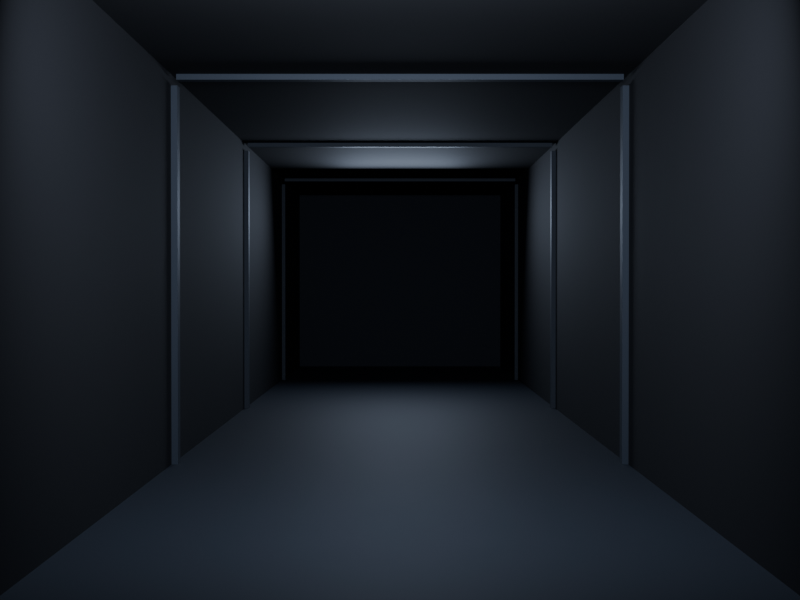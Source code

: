 # Source: MIKAGE_HALLWAY_ENVIRONMENT_V0_1.blend  (saved by Blender 5.1.30; exported with 4.5.12 LTS)
import bpy
from mathutils import Matrix  # noqa: F401  (used for matrix-valued properties, if any)

bpy.ops.wm.read_factory_settings(use_empty=True)
scene = bpy.context.scene
scene.name = 'Scene'

# ---- materials (node trees are filled in below, after node groups)
mat_env_cool_graphite = bpy.data.materials.new('ENV_COOL_GRAPHITE')
mat_env_void_black_050508 = bpy.data.materials.new('ENV_VOID_BLACK_050508')
mat_env_graphite_edge = bpy.data.materials.new('ENV_GRAPHITE_EDGE')

# ---- material node trees
mat_env_cool_graphite.use_nodes = True; mat_env_cool_graphite.node_tree.nodes.clear()
_N = mat_env_cool_graphite.node_tree.nodes; _L = mat_env_cool_graphite.node_tree.links
n0 = _N.new('ShaderNodeBsdfPrincipled'); n0.name = 'Principled BSDF'; n0.location = (-200, 100)
n0.inputs[0].default_value = (0.022, 0.028, 0.038, 1.0)
n0.inputs[1].default_value = 0.08
n0.inputs[2].default_value = 0.66
n1 = _N.new('ShaderNodeOutputMaterial'); n1.name = 'Material Output'; n1.location = (200, 100)
_L.new(n0.outputs[0], n1.inputs[0])
n1.is_active_output = True
mat_env_void_black_050508.use_nodes = True; mat_env_void_black_050508.node_tree.nodes.clear()
_N = mat_env_void_black_050508.node_tree.nodes; _L = mat_env_void_black_050508.node_tree.links
n0 = _N.new('ShaderNodeBsdfPrincipled'); n0.name = 'Principled BSDF'; n0.location = (-200, 100)
n0.inputs[0].default_value = (0.0015, 0.0015, 0.0025, 1.0)
n0.inputs[2].default_value = 0.82
n1 = _N.new('ShaderNodeOutputMaterial'); n1.name = 'Material Output'; n1.location = (200, 100)
_L.new(n0.outputs[0], n1.inputs[0])
n1.is_active_output = True
mat_env_graphite_edge.use_nodes = True; mat_env_graphite_edge.node_tree.nodes.clear()
_N = mat_env_graphite_edge.node_tree.nodes; _L = mat_env_graphite_edge.node_tree.links
n0 = _N.new('ShaderNodeBsdfPrincipled'); n0.name = 'Principled BSDF'; n0.location = (-200, 100)
n0.inputs[0].default_value = (0.045, 0.055, 0.07, 1.0)
n0.inputs[1].default_value = 0.12
n0.inputs[2].default_value = 0.58
n1 = _N.new('ShaderNodeOutputMaterial'); n1.name = 'Material Output'; n1.location = (200, 100)
_L.new(n0.outputs[0], n1.inputs[0])
n1.is_active_output = True

# ---- world
world_env_void_world = bpy.data.worlds.new('ENV_VOID_WORLD'); scene.world = world_env_void_world
world_env_void_world.use_nodes = True; world_env_void_world.node_tree.nodes.clear()
_N = world_env_void_world.node_tree.nodes; _L = world_env_void_world.node_tree.links
n0 = _N.new('ShaderNodeBackground'); n0.name = 'Background'; n0.location = (-200, 100)
n0.inputs[0].default_value = (0.05, 0.05, 0.05, 1.0)
n1 = _N.new('ShaderNodeOutputWorld'); n1.name = 'World Output'; n1.location = (200, 100)
_L.new(n0.outputs[0], n1.inputs[0])
n1.is_active_output = True
world_env_void_world.color = (0.0015, 0.0015, 0.0025)

# ---- cameras
cam_camera = bpy.data.cameras.new('Camera')
cam_camera.lens = 48.0

# ---- lights
light_area = bpy.data.lights.new('Area', 'AREA')
light_area.color = (0.62, 0.72, 0.92)
light_area.energy = 420.0
light_area.shape = 'RECTANGLE'
light_area.size = 4.2
light_area.size_y = 1.0
light_area_001 = bpy.data.lights.new('Area.001', 'AREA')
light_area_001.color = (0.48, 0.58, 0.76)
light_area_001.energy = 170.0
light_area_001.shape = 'RECTANGLE'
light_area_001.size = 3.0
light_area_001.size_y = 1.0

# ---- meshes
me_cube = bpy.data.meshes.new('Cube')
me_cube.from_pydata([(-1.0, -1.0, -1.0), (-1.0, -1.0, 1.0), (-1.0, 1.0, -1.0), (-1.0, 1.0, 1.0), (1.0, -1.0, -1.0), (1.0, -1.0, 1.0), (1.0, 1.0, -1.0), (1.0, 1.0, 1.0)], [], [(0, 1, 3, 2), (2, 3, 7, 6), (6, 7, 5, 4), (4, 5, 1, 0), (2, 6, 4, 0), (7, 3, 1, 5)])
_uv = me_cube.uv_layers.new(name='UVMap')
_uv.uv.foreach_set('vector', [0.375, 0.0, 0.625, 0.0, 0.625, 0.25, 0.375, 0.25, 0.375, 0.25, 0.625, 0.25, 0.625, 0.5, 0.375, 0.5, 0.375, 0.5, 0.625, 0.5, 0.625, 0.75, 0.375, 0.75, 0.375, 0.75, 0.625, 0.75, 0.625, 1.0, 0.375, 1.0, 0.125, 0.5, 0.375, 0.5, 0.375, 0.75, 0.125, 0.75, 0.625, 0.5, 0.875, 0.5, 0.875, 0.75, 0.625, 0.75])
me_cube.materials.append(mat_env_cool_graphite)
me_cube.update()
me_cube_001 = bpy.data.meshes.new('Cube.001')
me_cube_001.from_pydata([(-1.0, -1.0, -1.0), (-1.0, -1.0, 1.0), (-1.0, 1.0, -1.0), (-1.0, 1.0, 1.0), (1.0, -1.0, -1.0), (1.0, -1.0, 1.0), (1.0, 1.0, -1.0), (1.0, 1.0, 1.0)], [], [(0, 1, 3, 2), (2, 3, 7, 6), (6, 7, 5, 4), (4, 5, 1, 0), (2, 6, 4, 0), (7, 3, 1, 5)])
_uv = me_cube_001.uv_layers.new(name='UVMap')
_uv.uv.foreach_set('vector', [0.375, 0.0, 0.625, 0.0, 0.625, 0.25, 0.375, 0.25, 0.375, 0.25, 0.625, 0.25, 0.625, 0.5, 0.375, 0.5, 0.375, 0.5, 0.625, 0.5, 0.625, 0.75, 0.375, 0.75, 0.375, 0.75, 0.625, 0.75, 0.625, 1.0, 0.375, 1.0, 0.125, 0.5, 0.375, 0.5, 0.375, 0.75, 0.125, 0.75, 0.625, 0.5, 0.875, 0.5, 0.875, 0.75, 0.625, 0.75])
me_cube_001.materials.append(mat_env_void_black_050508)
me_cube_001.update()
me_cube_002 = bpy.data.meshes.new('Cube.002')
me_cube_002.from_pydata([(-1.0, -1.0, -1.0), (-1.0, -1.0, 1.0), (-1.0, 1.0, -1.0), (-1.0, 1.0, 1.0), (1.0, -1.0, -1.0), (1.0, -1.0, 1.0), (1.0, 1.0, -1.0), (1.0, 1.0, 1.0)], [], [(0, 1, 3, 2), (2, 3, 7, 6), (6, 7, 5, 4), (4, 5, 1, 0), (2, 6, 4, 0), (7, 3, 1, 5)])
_uv = me_cube_002.uv_layers.new(name='UVMap')
_uv.uv.foreach_set('vector', [0.375, 0.0, 0.625, 0.0, 0.625, 0.25, 0.375, 0.25, 0.375, 0.25, 0.625, 0.25, 0.625, 0.5, 0.375, 0.5, 0.375, 0.5, 0.625, 0.5, 0.625, 0.75, 0.375, 0.75, 0.375, 0.75, 0.625, 0.75, 0.625, 1.0, 0.375, 1.0, 0.125, 0.5, 0.375, 0.5, 0.375, 0.75, 0.125, 0.75, 0.625, 0.5, 0.875, 0.5, 0.875, 0.75, 0.625, 0.75])
me_cube_002.materials.append(mat_env_void_black_050508)
me_cube_002.update()
me_cube_003 = bpy.data.meshes.new('Cube.003')
me_cube_003.from_pydata([(-1.0, -1.0, -1.0), (-1.0, -1.0, 1.0), (-1.0, 1.0, -1.0), (-1.0, 1.0, 1.0), (1.0, -1.0, -1.0), (1.0, -1.0, 1.0), (1.0, 1.0, -1.0), (1.0, 1.0, 1.0)], [], [(0, 1, 3, 2), (2, 3, 7, 6), (6, 7, 5, 4), (4, 5, 1, 0), (2, 6, 4, 0), (7, 3, 1, 5)])
_uv = me_cube_003.uv_layers.new(name='UVMap')
_uv.uv.foreach_set('vector', [0.375, 0.0, 0.625, 0.0, 0.625, 0.25, 0.375, 0.25, 0.375, 0.25, 0.625, 0.25, 0.625, 0.5, 0.375, 0.5, 0.375, 0.5, 0.625, 0.5, 0.625, 0.75, 0.375, 0.75, 0.375, 0.75, 0.625, 0.75, 0.625, 1.0, 0.375, 1.0, 0.125, 0.5, 0.375, 0.5, 0.375, 0.75, 0.125, 0.75, 0.625, 0.5, 0.875, 0.5, 0.875, 0.75, 0.625, 0.75])
me_cube_003.materials.append(mat_env_void_black_050508)
me_cube_003.update()
me_cube_004 = bpy.data.meshes.new('Cube.004')
me_cube_004.from_pydata([(-1.0, -1.0, -1.0), (-1.0, -1.0, 1.0), (-1.0, 1.0, -1.0), (-1.0, 1.0, 1.0), (1.0, -1.0, -1.0), (1.0, -1.0, 1.0), (1.0, 1.0, -1.0), (1.0, 1.0, 1.0)], [], [(0, 1, 3, 2), (2, 3, 7, 6), (6, 7, 5, 4), (4, 5, 1, 0), (2, 6, 4, 0), (7, 3, 1, 5)])
_uv = me_cube_004.uv_layers.new(name='UVMap')
_uv.uv.foreach_set('vector', [0.375, 0.0, 0.625, 0.0, 0.625, 0.25, 0.375, 0.25, 0.375, 0.25, 0.625, 0.25, 0.625, 0.5, 0.375, 0.5, 0.375, 0.5, 0.625, 0.5, 0.625, 0.75, 0.375, 0.75, 0.375, 0.75, 0.625, 0.75, 0.625, 1.0, 0.375, 1.0, 0.125, 0.5, 0.375, 0.5, 0.375, 0.75, 0.125, 0.75, 0.625, 0.5, 0.875, 0.5, 0.875, 0.75, 0.625, 0.75])
me_cube_004.materials.append(mat_env_cool_graphite)
me_cube_004.update()
me_cube_005 = bpy.data.meshes.new('Cube.005')
me_cube_005.from_pydata([(-1.0, -1.0, -1.0), (-1.0, -1.0, 1.0), (-1.0, 1.0, -1.0), (-1.0, 1.0, 1.0), (1.0, -1.0, -1.0), (1.0, -1.0, 1.0), (1.0, 1.0, -1.0), (1.0, 1.0, 1.0)], [], [(0, 1, 3, 2), (2, 3, 7, 6), (6, 7, 5, 4), (4, 5, 1, 0), (2, 6, 4, 0), (7, 3, 1, 5)])
_uv = me_cube_005.uv_layers.new(name='UVMap')
_uv.uv.foreach_set('vector', [0.375, 0.0, 0.625, 0.0, 0.625, 0.25, 0.375, 0.25, 0.375, 0.25, 0.625, 0.25, 0.625, 0.5, 0.375, 0.5, 0.375, 0.5, 0.625, 0.5, 0.625, 0.75, 0.375, 0.75, 0.375, 0.75, 0.625, 0.75, 0.625, 1.0, 0.375, 1.0, 0.125, 0.5, 0.375, 0.5, 0.375, 0.75, 0.125, 0.75, 0.625, 0.5, 0.875, 0.5, 0.875, 0.75, 0.625, 0.75])
me_cube_005.materials.append(mat_env_graphite_edge)
me_cube_005.update()
me_cube_006 = bpy.data.meshes.new('Cube.006')
me_cube_006.from_pydata([(-1.0, -1.0, -1.0), (-1.0, -1.0, 1.0), (-1.0, 1.0, -1.0), (-1.0, 1.0, 1.0), (1.0, -1.0, -1.0), (1.0, -1.0, 1.0), (1.0, 1.0, -1.0), (1.0, 1.0, 1.0)], [], [(0, 1, 3, 2), (2, 3, 7, 6), (6, 7, 5, 4), (4, 5, 1, 0), (2, 6, 4, 0), (7, 3, 1, 5)])
_uv = me_cube_006.uv_layers.new(name='UVMap')
_uv.uv.foreach_set('vector', [0.375, 0.0, 0.625, 0.0, 0.625, 0.25, 0.375, 0.25, 0.375, 0.25, 0.625, 0.25, 0.625, 0.5, 0.375, 0.5, 0.375, 0.5, 0.625, 0.5, 0.625, 0.75, 0.375, 0.75, 0.375, 0.75, 0.625, 0.75, 0.625, 1.0, 0.375, 1.0, 0.125, 0.5, 0.375, 0.5, 0.375, 0.75, 0.125, 0.75, 0.625, 0.5, 0.875, 0.5, 0.875, 0.75, 0.625, 0.75])
me_cube_006.materials.append(mat_env_graphite_edge)
me_cube_006.update()
me_cube_007 = bpy.data.meshes.new('Cube.007')
me_cube_007.from_pydata([(-1.0, -1.0, -1.0), (-1.0, -1.0, 1.0), (-1.0, 1.0, -1.0), (-1.0, 1.0, 1.0), (1.0, -1.0, -1.0), (1.0, -1.0, 1.0), (1.0, 1.0, -1.0), (1.0, 1.0, 1.0)], [], [(0, 1, 3, 2), (2, 3, 7, 6), (6, 7, 5, 4), (4, 5, 1, 0), (2, 6, 4, 0), (7, 3, 1, 5)])
_uv = me_cube_007.uv_layers.new(name='UVMap')
_uv.uv.foreach_set('vector', [0.375, 0.0, 0.625, 0.0, 0.625, 0.25, 0.375, 0.25, 0.375, 0.25, 0.625, 0.25, 0.625, 0.5, 0.375, 0.5, 0.375, 0.5, 0.625, 0.5, 0.625, 0.75, 0.375, 0.75, 0.375, 0.75, 0.625, 0.75, 0.625, 1.0, 0.375, 1.0, 0.125, 0.5, 0.375, 0.5, 0.375, 0.75, 0.125, 0.75, 0.625, 0.5, 0.875, 0.5, 0.875, 0.75, 0.625, 0.75])
me_cube_007.materials.append(mat_env_graphite_edge)
me_cube_007.update()
me_cube_008 = bpy.data.meshes.new('Cube.008')
me_cube_008.from_pydata([(-1.0, -1.0, -1.0), (-1.0, -1.0, 1.0), (-1.0, 1.0, -1.0), (-1.0, 1.0, 1.0), (1.0, -1.0, -1.0), (1.0, -1.0, 1.0), (1.0, 1.0, -1.0), (1.0, 1.0, 1.0)], [], [(0, 1, 3, 2), (2, 3, 7, 6), (6, 7, 5, 4), (4, 5, 1, 0), (2, 6, 4, 0), (7, 3, 1, 5)])
_uv = me_cube_008.uv_layers.new(name='UVMap')
_uv.uv.foreach_set('vector', [0.375, 0.0, 0.625, 0.0, 0.625, 0.25, 0.375, 0.25, 0.375, 0.25, 0.625, 0.25, 0.625, 0.5, 0.375, 0.5, 0.375, 0.5, 0.625, 0.5, 0.625, 0.75, 0.375, 0.75, 0.375, 0.75, 0.625, 0.75, 0.625, 1.0, 0.375, 1.0, 0.125, 0.5, 0.375, 0.5, 0.375, 0.75, 0.125, 0.75, 0.625, 0.5, 0.875, 0.5, 0.875, 0.75, 0.625, 0.75])
me_cube_008.materials.append(mat_env_graphite_edge)
me_cube_008.update()
me_cube_009 = bpy.data.meshes.new('Cube.009')
me_cube_009.from_pydata([(-1.0, -1.0, -1.0), (-1.0, -1.0, 1.0), (-1.0, 1.0, -1.0), (-1.0, 1.0, 1.0), (1.0, -1.0, -1.0), (1.0, -1.0, 1.0), (1.0, 1.0, -1.0), (1.0, 1.0, 1.0)], [], [(0, 1, 3, 2), (2, 3, 7, 6), (6, 7, 5, 4), (4, 5, 1, 0), (2, 6, 4, 0), (7, 3, 1, 5)])
_uv = me_cube_009.uv_layers.new(name='UVMap')
_uv.uv.foreach_set('vector', [0.375, 0.0, 0.625, 0.0, 0.625, 0.25, 0.375, 0.25, 0.375, 0.25, 0.625, 0.25, 0.625, 0.5, 0.375, 0.5, 0.375, 0.5, 0.625, 0.5, 0.625, 0.75, 0.375, 0.75, 0.375, 0.75, 0.625, 0.75, 0.625, 1.0, 0.375, 1.0, 0.125, 0.5, 0.375, 0.5, 0.375, 0.75, 0.125, 0.75, 0.625, 0.5, 0.875, 0.5, 0.875, 0.75, 0.625, 0.75])
me_cube_009.materials.append(mat_env_graphite_edge)
me_cube_009.update()
me_cube_010 = bpy.data.meshes.new('Cube.010')
me_cube_010.from_pydata([(-1.0, -1.0, -1.0), (-1.0, -1.0, 1.0), (-1.0, 1.0, -1.0), (-1.0, 1.0, 1.0), (1.0, -1.0, -1.0), (1.0, -1.0, 1.0), (1.0, 1.0, -1.0), (1.0, 1.0, 1.0)], [], [(0, 1, 3, 2), (2, 3, 7, 6), (6, 7, 5, 4), (4, 5, 1, 0), (2, 6, 4, 0), (7, 3, 1, 5)])
_uv = me_cube_010.uv_layers.new(name='UVMap')
_uv.uv.foreach_set('vector', [0.375, 0.0, 0.625, 0.0, 0.625, 0.25, 0.375, 0.25, 0.375, 0.25, 0.625, 0.25, 0.625, 0.5, 0.375, 0.5, 0.375, 0.5, 0.625, 0.5, 0.625, 0.75, 0.375, 0.75, 0.375, 0.75, 0.625, 0.75, 0.625, 1.0, 0.375, 1.0, 0.125, 0.5, 0.375, 0.5, 0.375, 0.75, 0.125, 0.75, 0.625, 0.5, 0.875, 0.5, 0.875, 0.75, 0.625, 0.75])
me_cube_010.materials.append(mat_env_graphite_edge)
me_cube_010.update()
me_cube_011 = bpy.data.meshes.new('Cube.011')
me_cube_011.from_pydata([(-1.0, -1.0, -1.0), (-1.0, -1.0, 1.0), (-1.0, 1.0, -1.0), (-1.0, 1.0, 1.0), (1.0, -1.0, -1.0), (1.0, -1.0, 1.0), (1.0, 1.0, -1.0), (1.0, 1.0, 1.0)], [], [(0, 1, 3, 2), (2, 3, 7, 6), (6, 7, 5, 4), (4, 5, 1, 0), (2, 6, 4, 0), (7, 3, 1, 5)])
_uv = me_cube_011.uv_layers.new(name='UVMap')
_uv.uv.foreach_set('vector', [0.375, 0.0, 0.625, 0.0, 0.625, 0.25, 0.375, 0.25, 0.375, 0.25, 0.625, 0.25, 0.625, 0.5, 0.375, 0.5, 0.375, 0.5, 0.625, 0.5, 0.625, 0.75, 0.375, 0.75, 0.375, 0.75, 0.625, 0.75, 0.625, 1.0, 0.375, 1.0, 0.125, 0.5, 0.375, 0.5, 0.375, 0.75, 0.125, 0.75, 0.625, 0.5, 0.875, 0.5, 0.875, 0.75, 0.625, 0.75])
me_cube_011.materials.append(mat_env_graphite_edge)
me_cube_011.update()
me_cube_012 = bpy.data.meshes.new('Cube.012')
me_cube_012.from_pydata([(-1.0, -1.0, -1.0), (-1.0, -1.0, 1.0), (-1.0, 1.0, -1.0), (-1.0, 1.0, 1.0), (1.0, -1.0, -1.0), (1.0, -1.0, 1.0), (1.0, 1.0, -1.0), (1.0, 1.0, 1.0)], [], [(0, 1, 3, 2), (2, 3, 7, 6), (6, 7, 5, 4), (4, 5, 1, 0), (2, 6, 4, 0), (7, 3, 1, 5)])
_uv = me_cube_012.uv_layers.new(name='UVMap')
_uv.uv.foreach_set('vector', [0.375, 0.0, 0.625, 0.0, 0.625, 0.25, 0.375, 0.25, 0.375, 0.25, 0.625, 0.25, 0.625, 0.5, 0.375, 0.5, 0.375, 0.5, 0.625, 0.5, 0.625, 0.75, 0.375, 0.75, 0.375, 0.75, 0.625, 0.75, 0.625, 1.0, 0.375, 1.0, 0.125, 0.5, 0.375, 0.5, 0.375, 0.75, 0.125, 0.75, 0.625, 0.5, 0.875, 0.5, 0.875, 0.75, 0.625, 0.75])
me_cube_012.materials.append(mat_env_graphite_edge)
me_cube_012.update()
me_cube_013 = bpy.data.meshes.new('Cube.013')
me_cube_013.from_pydata([(-1.0, -1.0, -1.0), (-1.0, -1.0, 1.0), (-1.0, 1.0, -1.0), (-1.0, 1.0, 1.0), (1.0, -1.0, -1.0), (1.0, -1.0, 1.0), (1.0, 1.0, -1.0), (1.0, 1.0, 1.0)], [], [(0, 1, 3, 2), (2, 3, 7, 6), (6, 7, 5, 4), (4, 5, 1, 0), (2, 6, 4, 0), (7, 3, 1, 5)])
_uv = me_cube_013.uv_layers.new(name='UVMap')
_uv.uv.foreach_set('vector', [0.375, 0.0, 0.625, 0.0, 0.625, 0.25, 0.375, 0.25, 0.375, 0.25, 0.625, 0.25, 0.625, 0.5, 0.375, 0.5, 0.375, 0.5, 0.625, 0.5, 0.625, 0.75, 0.375, 0.75, 0.375, 0.75, 0.625, 0.75, 0.625, 1.0, 0.375, 1.0, 0.125, 0.5, 0.375, 0.5, 0.375, 0.75, 0.125, 0.75, 0.625, 0.5, 0.875, 0.5, 0.875, 0.75, 0.625, 0.75])
me_cube_013.materials.append(mat_env_graphite_edge)
me_cube_013.update()
me_cube_014 = bpy.data.meshes.new('Cube.014')
me_cube_014.from_pydata([(-1.0, -1.0, -1.0), (-1.0, -1.0, 1.0), (-1.0, 1.0, -1.0), (-1.0, 1.0, 1.0), (1.0, -1.0, -1.0), (1.0, -1.0, 1.0), (1.0, 1.0, -1.0), (1.0, 1.0, 1.0)], [], [(0, 1, 3, 2), (2, 3, 7, 6), (6, 7, 5, 4), (4, 5, 1, 0), (2, 6, 4, 0), (7, 3, 1, 5)])
_uv = me_cube_014.uv_layers.new(name='UVMap')
_uv.uv.foreach_set('vector', [0.375, 0.0, 0.625, 0.0, 0.625, 0.25, 0.375, 0.25, 0.375, 0.25, 0.625, 0.25, 0.625, 0.5, 0.375, 0.5, 0.375, 0.5, 0.625, 0.5, 0.625, 0.75, 0.375, 0.75, 0.375, 0.75, 0.625, 0.75, 0.625, 1.0, 0.375, 1.0, 0.125, 0.5, 0.375, 0.5, 0.375, 0.75, 0.125, 0.75, 0.625, 0.5, 0.875, 0.5, 0.875, 0.75, 0.625, 0.75])
me_cube_014.materials.append(mat_env_graphite_edge)
me_cube_014.update()
me_cube_015 = bpy.data.meshes.new('Cube.015')
me_cube_015.from_pydata([(-1.0, -1.0, -1.0), (-1.0, -1.0, 1.0), (-1.0, 1.0, -1.0), (-1.0, 1.0, 1.0), (1.0, -1.0, -1.0), (1.0, -1.0, 1.0), (1.0, 1.0, -1.0), (1.0, 1.0, 1.0)], [], [(0, 1, 3, 2), (2, 3, 7, 6), (6, 7, 5, 4), (4, 5, 1, 0), (2, 6, 4, 0), (7, 3, 1, 5)])
_uv = me_cube_015.uv_layers.new(name='UVMap')
_uv.uv.foreach_set('vector', [0.375, 0.0, 0.625, 0.0, 0.625, 0.25, 0.375, 0.25, 0.375, 0.25, 0.625, 0.25, 0.625, 0.5, 0.375, 0.5, 0.375, 0.5, 0.625, 0.5, 0.625, 0.75, 0.375, 0.75, 0.375, 0.75, 0.625, 0.75, 0.625, 1.0, 0.375, 1.0, 0.125, 0.5, 0.375, 0.5, 0.375, 0.75, 0.125, 0.75, 0.625, 0.5, 0.875, 0.5, 0.875, 0.75, 0.625, 0.75])
me_cube_015.materials.append(mat_env_graphite_edge)
me_cube_015.update()
me_cube_016 = bpy.data.meshes.new('Cube.016')
me_cube_016.from_pydata([(-1.0, -1.0, -1.0), (-1.0, -1.0, 1.0), (-1.0, 1.0, -1.0), (-1.0, 1.0, 1.0), (1.0, -1.0, -1.0), (1.0, -1.0, 1.0), (1.0, 1.0, -1.0), (1.0, 1.0, 1.0)], [], [(0, 1, 3, 2), (2, 3, 7, 6), (6, 7, 5, 4), (4, 5, 1, 0), (2, 6, 4, 0), (7, 3, 1, 5)])
_uv = me_cube_016.uv_layers.new(name='UVMap')
_uv.uv.foreach_set('vector', [0.375, 0.0, 0.625, 0.0, 0.625, 0.25, 0.375, 0.25, 0.375, 0.25, 0.625, 0.25, 0.625, 0.5, 0.375, 0.5, 0.375, 0.5, 0.625, 0.5, 0.625, 0.75, 0.375, 0.75, 0.375, 0.75, 0.625, 0.75, 0.625, 1.0, 0.375, 1.0, 0.125, 0.5, 0.375, 0.5, 0.375, 0.75, 0.125, 0.75, 0.625, 0.5, 0.875, 0.5, 0.875, 0.75, 0.625, 0.75])
me_cube_016.materials.append(mat_env_graphite_edge)
me_cube_016.update()

# ---- objects
ob_env_floor = bpy.data.objects.new('ENV_FLOOR', me_cube)
ob_env_left_wall = bpy.data.objects.new('ENV_LEFT_WALL', me_cube_001)
ob_env_right_wall = bpy.data.objects.new('ENV_RIGHT_WALL', me_cube_002)
ob_env_ceiling = bpy.data.objects.new('ENV_CEILING', me_cube_003)
ob_env_end_wall = bpy.data.objects.new('ENV_END_WALL', me_cube_004)
ob_env_rib_left_1 = bpy.data.objects.new('ENV_RIB_LEFT_1', me_cube_005)
ob_env_rib_right_1 = bpy.data.objects.new('ENV_RIB_RIGHT_1', me_cube_006)
ob_env_rib_ceiling_1 = bpy.data.objects.new('ENV_RIB_CEILING_1', me_cube_007)
ob_env_rib_left_2 = bpy.data.objects.new('ENV_RIB_LEFT_2', me_cube_008)
ob_env_rib_right_2 = bpy.data.objects.new('ENV_RIB_RIGHT_2', me_cube_009)
ob_env_rib_ceiling_2 = bpy.data.objects.new('ENV_RIB_CEILING_2', me_cube_010)
ob_env_rib_left_3 = bpy.data.objects.new('ENV_RIB_LEFT_3', me_cube_011)
ob_env_rib_right_3 = bpy.data.objects.new('ENV_RIB_RIGHT_3', me_cube_012)
ob_env_rib_ceiling_3 = bpy.data.objects.new('ENV_RIB_CEILING_3', me_cube_013)
ob_env_rib_left_4 = bpy.data.objects.new('ENV_RIB_LEFT_4', me_cube_014)
ob_env_rib_right_4 = bpy.data.objects.new('ENV_RIB_RIGHT_4', me_cube_015)
ob_env_rib_ceiling_4 = bpy.data.objects.new('ENV_RIB_CEILING_4', me_cube_016)
ob_env_character_scale_marker_y8 = bpy.data.objects.new('ENV_CHARACTER_SCALE_MARKER_Y8', None)
ob_env_hallway_static_camera = bpy.data.objects.new('ENV_HALLWAY_STATIC_CAMERA', cam_camera)
ob_env_dim_cold_axis_key = bpy.data.objects.new('ENV_DIM_COLD_AXIS_KEY', light_area)
ob_env_dim_cold_depth_fill = bpy.data.objects.new('ENV_DIM_COLD_DEPTH_FILL', light_area_001)

# ---- transforms, parenting, visibility, modifiers, constraints
ob_env_floor.location = (0.0, 7.0, -0.1)
ob_env_floor.scale = (3.2, 17.0, 0.1)
ob_env_left_wall.location = (-3.3, 7.0, 2.7)
ob_env_left_wall.scale = (0.1, 17.0, 2.8)
ob_env_right_wall.location = (3.3, 7.0, 2.7)
ob_env_right_wall.scale = (0.1, 17.0, 2.8)
ob_env_ceiling.location = (0.0, 7.0, 5.55)
ob_env_ceiling.scale = (3.2, 17.0, 0.09)
ob_env_end_wall.location = (0.0, 24.1, 2.7)
ob_env_end_wall.scale = (3.3, 0.1, 2.8)
ob_env_rib_left_1.location = (-3.16, -2.0, 2.65)
ob_env_rib_left_1.scale = (0.05, 0.08, 2.65)
ob_env_rib_right_1.location = (3.16, -2.0, 2.65)
ob_env_rib_right_1.scale = (0.05, 0.08, 2.65)
ob_env_rib_ceiling_1.location = (0.0, -2.0, 5.43)
ob_env_rib_ceiling_1.scale = (3.125, 0.08, 0.05)
ob_env_rib_left_2.location = (-3.16, 5.0, 2.65)
ob_env_rib_left_2.scale = (0.05, 0.08, 2.65)
ob_env_rib_right_2.location = (3.16, 5.0, 2.65)
ob_env_rib_right_2.scale = (0.05, 0.08, 2.65)
ob_env_rib_ceiling_2.location = (0.0, 5.0, 5.43)
ob_env_rib_ceiling_2.scale = (3.125, 0.08, 0.05)
ob_env_rib_left_3.location = (-3.16, 12.0, 2.65)
ob_env_rib_left_3.scale = (0.05, 0.08, 2.65)
ob_env_rib_right_3.location = (3.16, 12.0, 2.65)
ob_env_rib_right_3.scale = (0.05, 0.08, 2.65)
ob_env_rib_ceiling_3.location = (0.0, 12.0, 5.43)
ob_env_rib_ceiling_3.scale = (3.125, 0.08, 0.05)
ob_env_rib_left_4.location = (-3.16, 19.0, 2.65)
ob_env_rib_left_4.scale = (0.05, 0.08, 2.65)
ob_env_rib_right_4.location = (3.16, 19.0, 2.65)
ob_env_rib_right_4.scale = (0.05, 0.08, 2.65)
ob_env_rib_ceiling_4.location = (0.0, 19.0, 5.43)
ob_env_rib_ceiling_4.scale = (3.125, 0.08, 0.05)
ob_env_character_scale_marker_y8.location = (0.0, 8.0, 0.0)
ob_env_hallway_static_camera.location = (0.0, -10.0, 2.45)
ob_env_hallway_static_camera.rotation_euler = (1.561, -0.0, 0.0)
ob_env_dim_cold_axis_key.location = (0.0, -1.5, 4.85)
ob_env_dim_cold_axis_key.rotation_euler = (1.26, -0.0, 0.0)
ob_env_dim_cold_depth_fill.location = (0.0, 17.0, 4.5)
ob_env_dim_cold_depth_fill.rotation_euler = (1.223, 8.219e-08, 3.142)

# ---- collection membership
scene.collection.objects.link(ob_env_floor)
scene.collection.objects.link(ob_env_left_wall)
scene.collection.objects.link(ob_env_right_wall)
scene.collection.objects.link(ob_env_ceiling)
scene.collection.objects.link(ob_env_end_wall)
scene.collection.objects.link(ob_env_rib_left_1)
scene.collection.objects.link(ob_env_rib_right_1)
scene.collection.objects.link(ob_env_rib_ceiling_1)
scene.collection.objects.link(ob_env_rib_left_2)
scene.collection.objects.link(ob_env_rib_right_2)
scene.collection.objects.link(ob_env_rib_ceiling_2)
scene.collection.objects.link(ob_env_rib_left_3)
scene.collection.objects.link(ob_env_rib_right_3)
scene.collection.objects.link(ob_env_rib_ceiling_3)
scene.collection.objects.link(ob_env_rib_left_4)
scene.collection.objects.link(ob_env_rib_right_4)
scene.collection.objects.link(ob_env_rib_ceiling_4)
scene.collection.objects.link(ob_env_character_scale_marker_y8)
scene.collection.objects.link(ob_env_hallway_static_camera)
scene.collection.objects.link(ob_env_dim_cold_axis_key)
scene.collection.objects.link(ob_env_dim_cold_depth_fill)

# ---- scene / render settings (as saved in the file)
scene.camera = ob_env_hallway_static_camera
scene.frame_start = 1; scene.frame_end = 250; scene.frame_set(1)
scene.render.engine = 'BLENDER_EEVEE_NEXT'
scene.render.resolution_x = 1200
scene.render.resolution_y = 900
scene.render.bake_bias = 0.0
scene.render.bake_samples = 0
scene.cycles.sampling_pattern = 'TABULATED_SOBOL'
scene.eevee.use_volume_custom_range = False
bpy.context.view_layer.update()
